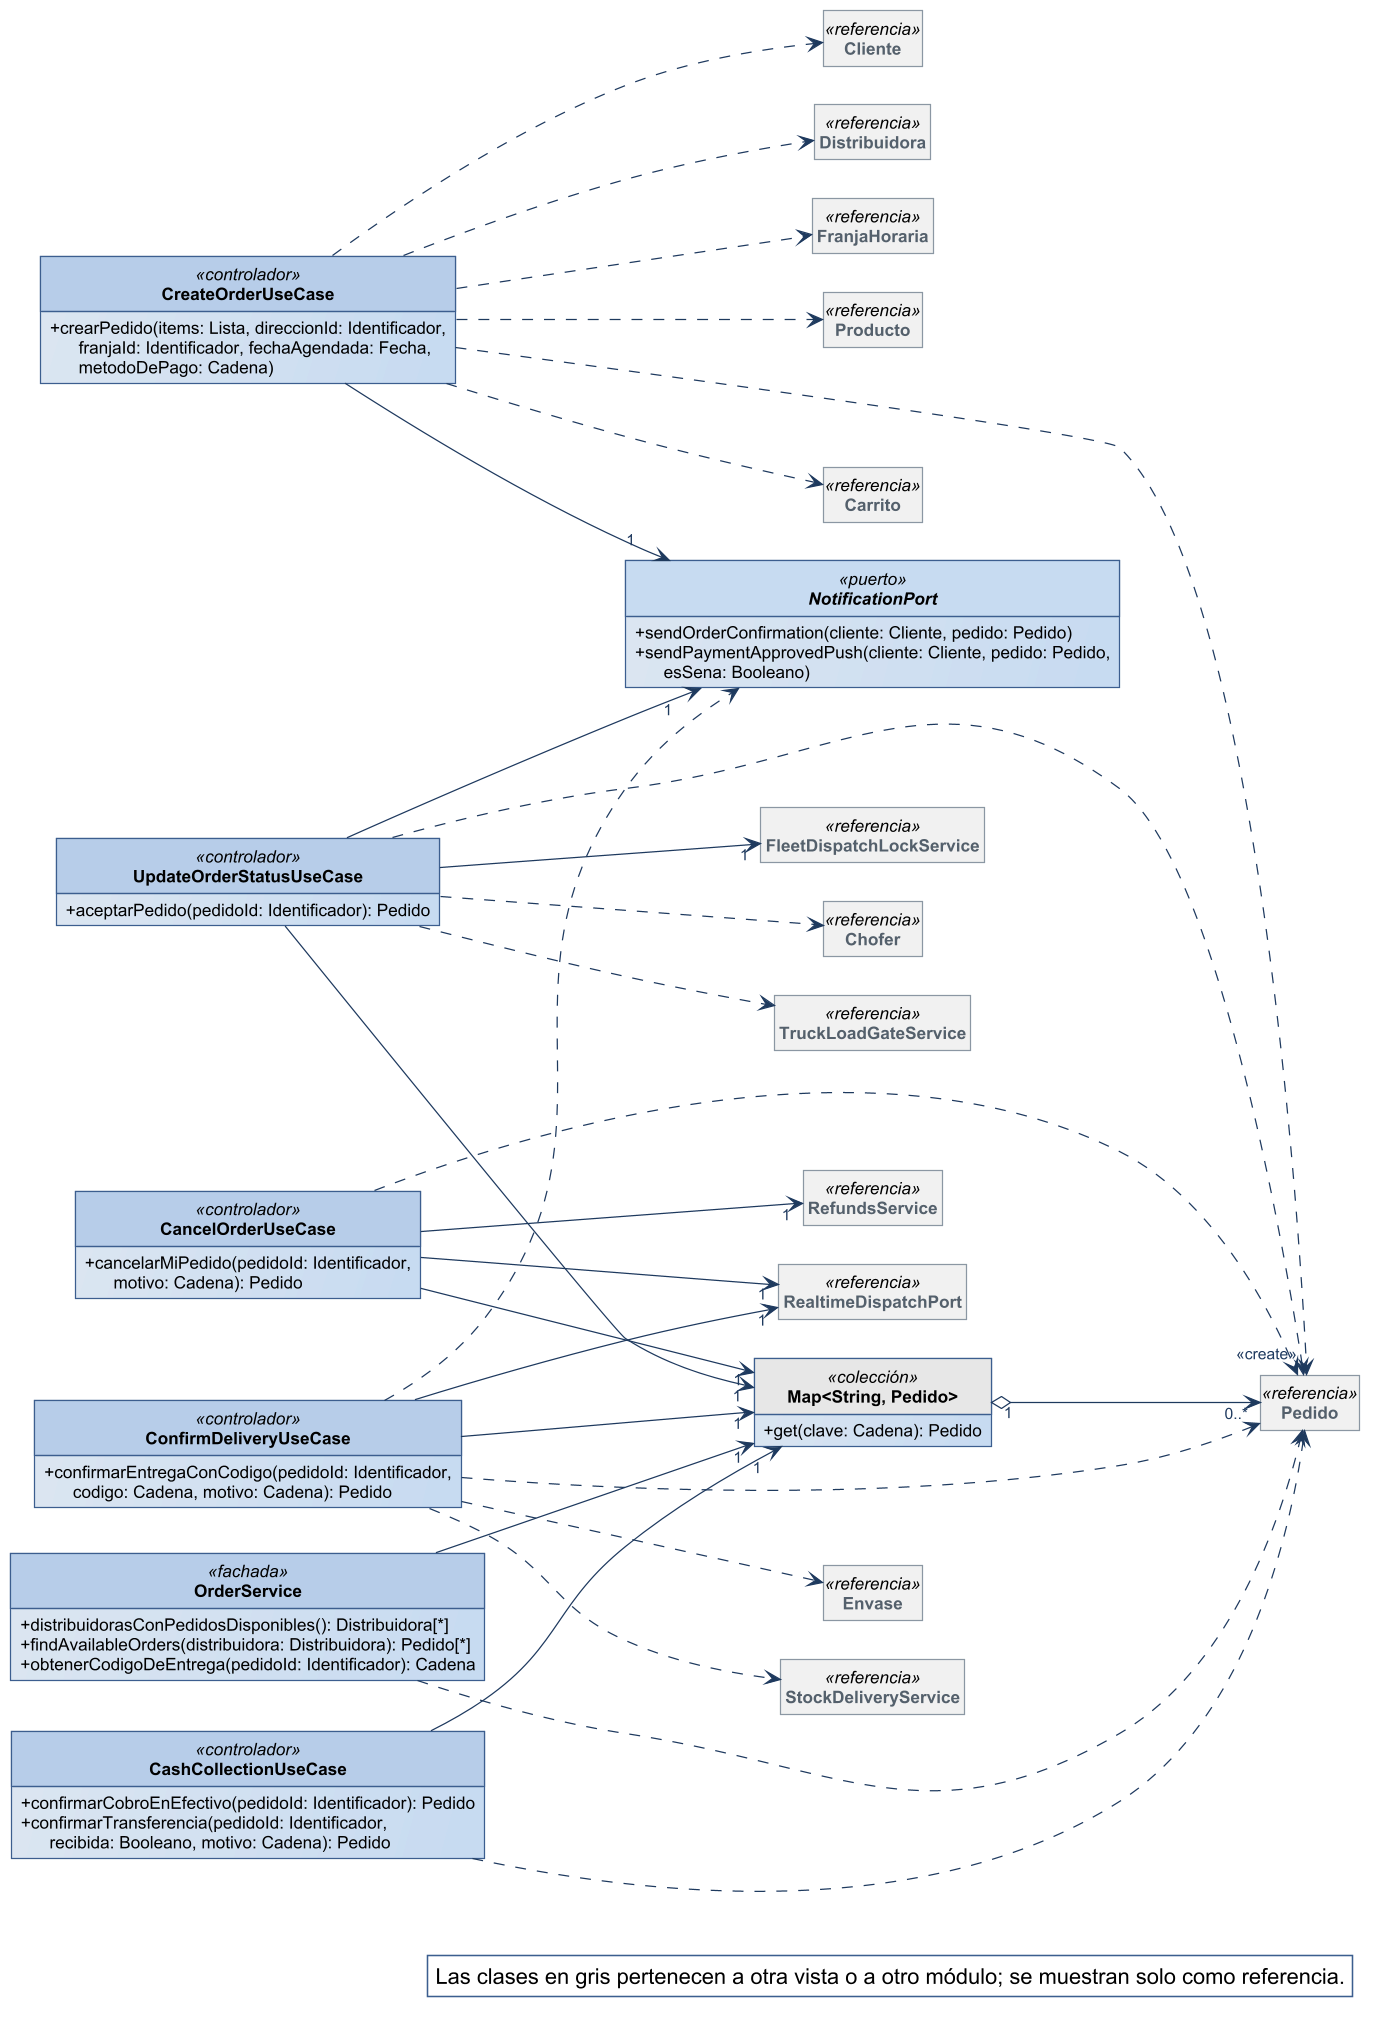

The diagram above was rendered by PlantUML. Its source (embedded in the PNG):
@startuml
!include ../estilo-vp.iuml
skinparam nodesep 40
skinparam ranksep 55
skinparam genericDisplay old
skinparam class<<referencia>> {
  BackgroundColor #F1F1F1
  BorderColor #8A97A3
  FontColor #55616C
}
skinparam class<<fachada>> {
  HeaderBackgroundColor #B7CDE8
}
skinparam class<<controlador>> {
  HeaderBackgroundColor #B7CDE8
}
skinparam class<<fabricación pura>> {
  HeaderBackgroundColor #E4ECF6
}
skinparam class<<colección>> {
  HeaderBackgroundColor #E6E6E6
}
skinparam class<<adaptador>> {
  HeaderBackgroundColor #D5E3F3
}
skinparam packageStyle rectangle
hide circle
hide empty members

left to right direction
skinparam nodesep 25
skinparam ranksep 90
class CreateOrderUseCase <<controlador>> {
  + crearPedido(items: Lista, direccionId: Identificador,\n      franjaId: Identificador, fechaAgendada: Fecha,\n      metodoDePago: Cadena)
}
class CancelOrderUseCase <<controlador>> {
  + cancelarMiPedido(pedidoId: Identificador,\n      motivo: Cadena): Pedido
}
class OrderService <<fachada>> {
  + distribuidorasConPedidosDisponibles(): Distribuidora[*]
  + findAvailableOrders(distribuidora: Distribuidora): Pedido[*]
  + obtenerCodigoDeEntrega(pedidoId: Identificador): Cadena
}
class UpdateOrderStatusUseCase <<controlador>> {
  + aceptarPedido(pedidoId: Identificador): Pedido
}
class ConfirmDeliveryUseCase <<controlador>> {
  + confirmarEntregaConCodigo(pedidoId: Identificador,\n      codigo: Cadena, motivo: Cadena): Pedido
}
class CashCollectionUseCase <<controlador>> {
  + confirmarCobroEnEfectivo(pedidoId: Identificador): Pedido
  + confirmarTransferencia(pedidoId: Identificador,\n      recibida: Booleano, motivo: Cadena): Pedido
}
interface NotificationPort <<puerto>> {
  + sendOrderConfirmation(cliente: Cliente, pedido: Pedido)
  + sendPaymentApprovedPush(cliente: Cliente, pedido: Pedido,\n      esSena: Booleano)
}
class "Map<String, Pedido>" as Map_String_Pedido <<colección>> {
  + get(clave: Cadena): Pedido
}
class Pedido <<referencia>>
class RealtimeDispatchPort <<referencia>>
class RefundsService <<referencia>>
class FleetDispatchLockService <<referencia>>
class Envase <<referencia>>
class StockDeliveryService <<referencia>>
class Carrito <<referencia>>
class Cliente <<referencia>>
class Distribuidora <<referencia>>
class FranjaHoraria <<referencia>>
class Producto <<referencia>>
class Chofer <<referencia>>
class TruckLoadGateService <<referencia>>

Map_String_Pedido "1" o--> "0..*" Pedido
CancelOrderUseCase --> "1" Map_String_Pedido
CancelOrderUseCase --> "1" RealtimeDispatchPort
CancelOrderUseCase --> "1" RefundsService
CashCollectionUseCase --> "1" Map_String_Pedido
ConfirmDeliveryUseCase --> "1" Map_String_Pedido
ConfirmDeliveryUseCase --> "1" RealtimeDispatchPort
CreateOrderUseCase --> "1" NotificationPort
OrderService --> "1" Map_String_Pedido
UpdateOrderStatusUseCase --> "1" FleetDispatchLockService
UpdateOrderStatusUseCase --> "1" Map_String_Pedido
UpdateOrderStatusUseCase --> "1" NotificationPort
CancelOrderUseCase ..> Pedido
CashCollectionUseCase ..> Pedido
ConfirmDeliveryUseCase ..> Envase
ConfirmDeliveryUseCase ..> NotificationPort
ConfirmDeliveryUseCase ..> Pedido
ConfirmDeliveryUseCase ..> StockDeliveryService
CreateOrderUseCase ..> Carrito
CreateOrderUseCase ..> Cliente
CreateOrderUseCase ..> Distribuidora
CreateOrderUseCase ..> FranjaHoraria
CreateOrderUseCase ..> "<<create>>" Pedido
CreateOrderUseCase ..> Producto
OrderService ..> Pedido
UpdateOrderStatusUseCase ..> Chofer
UpdateOrderStatusUseCase ..> Pedido
UpdateOrderStatusUseCase ..> TruckLoadGateService

legend bottom right
  Las clases en gris pertenecen a otra vista o a otro módulo; se muestran solo como referencia.
endlegend
@enduml